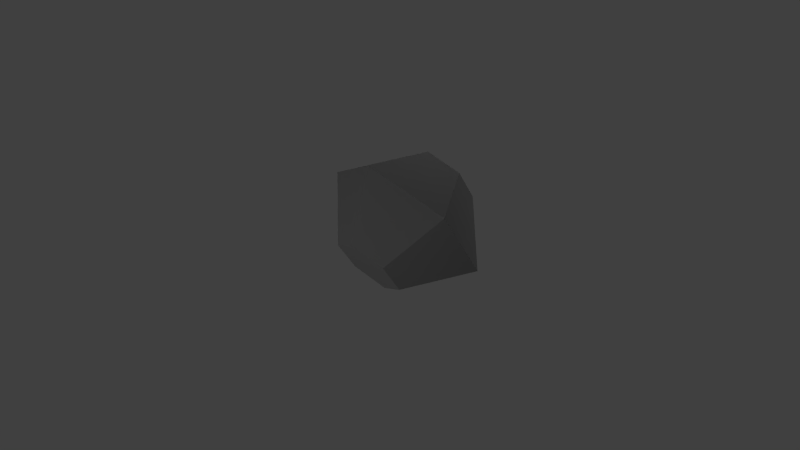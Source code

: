 # Source: Dodecahedron_rupee.blend  (saved by Blender 2.71.0; exported with 4.5.12 LTS)
import bpy
from mathutils import Matrix  # noqa: F401  (used for matrix-valued properties, if any)

bpy.ops.wm.read_factory_settings(use_empty=True)
scene = bpy.context.scene
scene.name = 'Scene'

# ---- collections
col_collection_1 = bpy.data.collections.new('Collection 1'); scene.collection.children.link(col_collection_1)

# ---- materials (node trees are filled in below, after node groups)
mat_material_000 = bpy.data.materials.new('Material.000')
mat_material_000.alpha_threshold = 0.0
mat_material_000.use_transparent_shadow = False
mat_material_000.diffuse_color = (0.1523, 0.1523, 0.1523, 1.0)
mat_material_000.roughness = 0.5
mat_material_000.specular_intensity = 0.9422
mat_material_000.line_color = (0.0, 0.0, 0.0, 1.0)

# ---- material node trees

# ---- world
world_world = bpy.data.worlds.new('World'); scene.world = world_world
world_world.color = (0.05088, 0.05088, 0.05088)
world_world.use_sun_shadow = False
world_world.sun_shadow_jitter_overblur = 0.0
world_world.cycles.sampling_method = 'MANUAL'
world_world.cycles.sample_map_resolution = 256

# ---- cameras
cam_camera = bpy.data.cameras.new('Camera')
cam_camera.clip_end = 100.0
cam_camera.lens = 35.0
cam_camera.sensor_width = 32.0
cam_camera.sensor_height = 18.0
cam_camera.ortho_scale = 7.314
cam_camera.dof.focus_distance = 0.0
cam_camera.dof.aperture_fstop = 128.0

# ---- lights
light_lamp_005 = bpy.data.lights.new('Lamp.005', 'POINT')
light_lamp_005.transmission_factor = 0.0
light_lamp_005.cutoff_distance = 30.0
light_lamp_005.energy = 100.0
light_lamp_005.shadow_buffer_clip_start = 1.001
light_lamp_005.shadow_soft_size = 0.1
light_lamp_005.shadow_maximum_resolution = 0.006
light_lamp_005.use_absolute_resolution = True
light_lamp_005.cycles.use_multiple_importance_sampling = False
light_lamp_004 = bpy.data.lights.new('Lamp.004', 'POINT')
light_lamp_004.transmission_factor = 0.0
light_lamp_004.cutoff_distance = 30.0
light_lamp_004.energy = 100.0
light_lamp_004.shadow_buffer_clip_start = 1.001
light_lamp_004.shadow_soft_size = 0.1
light_lamp_004.shadow_maximum_resolution = 0.006
light_lamp_004.use_absolute_resolution = True
light_lamp_004.cycles.use_multiple_importance_sampling = False
light_lamp_003 = bpy.data.lights.new('Lamp.003', 'POINT')
light_lamp_003.transmission_factor = 0.0
light_lamp_003.cutoff_distance = 30.0
light_lamp_003.energy = 100.0
light_lamp_003.shadow_buffer_clip_start = 1.001
light_lamp_003.shadow_soft_size = 0.1
light_lamp_003.shadow_maximum_resolution = 0.006
light_lamp_003.use_absolute_resolution = True
light_lamp_003.cycles.use_multiple_importance_sampling = False
light_lamp_002 = bpy.data.lights.new('Lamp.002', 'POINT')
light_lamp_002.transmission_factor = 0.0
light_lamp_002.cutoff_distance = 30.0
light_lamp_002.energy = 100.0
light_lamp_002.shadow_buffer_clip_start = 1.001
light_lamp_002.shadow_soft_size = 0.1
light_lamp_002.shadow_maximum_resolution = 0.006
light_lamp_002.use_absolute_resolution = True
light_lamp_002.cycles.use_multiple_importance_sampling = False
light_lamp_001 = bpy.data.lights.new('Lamp.001', 'POINT')
light_lamp_001.transmission_factor = 0.0
light_lamp_001.cutoff_distance = 30.0
light_lamp_001.energy = 100.0
light_lamp_001.shadow_buffer_clip_start = 1.001
light_lamp_001.shadow_soft_size = 0.1
light_lamp_001.shadow_maximum_resolution = 0.006
light_lamp_001.use_absolute_resolution = True
light_lamp_001.cycles.use_multiple_importance_sampling = False
light_lamp = bpy.data.lights.new('Lamp', 'POINT')
light_lamp.transmission_factor = 0.0
light_lamp.cutoff_distance = 30.0
light_lamp.energy = 100.0
light_lamp.shadow_buffer_clip_start = 1.001
light_lamp.shadow_soft_size = 0.1
light_lamp.shadow_maximum_resolution = 0.006
light_lamp.use_absolute_resolution = True
light_lamp.cycles.use_multiple_importance_sampling = False

# ---- meshes
me_circle_001 = bpy.data.meshes.new('Circle.001')
me_circle_001.from_pydata([(9.934e-09, 0.5, 0.7307), (-0.433, 0.25, 0.7307), (-0.433, -0.25, 0.7307), (5.365e-08, -0.5, 0.7307), (0.433, -0.25, 0.7307), (0.433, 0.25, 0.7307), (-2.98e-09, 1.15, 0.0), (-0.9959, 0.575, 0.0), (-0.9959, -0.575, 0.0), (9.756e-08, -1.15, 0.0), (0.9959, -0.575, 0.0), (0.9959, 0.575, 0.0), (9.934e-09, 0.5, -0.7307), (-0.433, 0.25, -0.7307), (-0.433, -0.25, -0.7307), (5.365e-08, -0.5, -0.7307), (0.433, -0.25, -0.7307), (0.433, 0.25, -0.7307)], [], [(5, 0, 6, 11), (4, 5, 11, 10), (3, 4, 10, 9), (2, 3, 9, 8), (1, 2, 8, 7), (0, 1, 7, 6), (11, 6, 12, 17), (10, 11, 17, 16), (9, 10, 16, 15), (8, 9, 15, 14), (7, 8, 14, 13), (6, 7, 13, 12), (1, 0, 5, 4, 3, 2), (13, 14, 15, 16, 17, 12)])
_uv = me_circle_001.uv_layers.new(name='UVMap')
_uv.uv.foreach_set('vector', [0.8962, 0.008425, 0.9794, 0.1047, 0.8316, 0.1577, 0.7465, 0.06561, 0.4059, 0.7698, 0.5801, 0.7698, 0.5836, 0.8833, 0.4092, 0.8805, 0.0262, 0.1044, 0.1124, 0.009932, 0.2648, 0.06371, 0.1766, 0.1574, 0.4059, 0.5798, 0.3188, 0.6748, 0.1683, 0.6158, 0.2536, 0.5291, 0.5886, 0.5348, 0.422, 0.5359, 0.4107, 0.4216, 0.5965, 0.4239, 0.6672, 0.6748, 0.5801, 0.5798, 0.7353, 0.5256, 0.8177, 0.6175, 0.7465, 0.06561, 0.8316, 0.1577, 0.6815, 0.2164, 0.5936, 0.1204, 0.4092, 0.8805, 0.5836, 0.8833, 0.5797, 0.9925, 0.4108, 0.9939, 0.1766, 0.1574, 0.2648, 0.06371, 0.4177, 0.1204, 0.3297, 0.2163, 0.2536, 0.5291, 0.1683, 0.6158, 0.0206, 0.5628, 0.09833, 0.4718, 0.5965, 0.4239, 0.4107, 0.4216, 0.4176, 0.3123, 0.5935, 0.3124, 0.8177, 0.6175, 0.7353, 0.5256, 0.8849, 0.4701, 0.971, 0.5628, 0.5801, 0.5798, 0.6672, 0.6748, 0.5801, 0.7698, 0.4059, 0.7698, 0.3188, 0.6748, 0.4059, 0.5798, 0.5935, 0.3124, 0.4176, 0.3123, 0.3297, 0.2163, 0.4177, 0.1204, 0.5936, 0.1204, 0.6815, 0.2164])
me_circle_001.materials.append(mat_material_000)
me_circle_001.use_remesh_preserve_volume = False
me_circle_001.use_remesh_preserve_attributes = False
me_circle_001.use_mirror_vertex_groups = False
me_circle_001.update()

# ---- objects
ob_lamp_005 = bpy.data.objects.new('Lamp.005', light_lamp_005)
ob_lamp_004 = bpy.data.objects.new('Lamp.004', light_lamp_004)
ob_lamp_003 = bpy.data.objects.new('Lamp.003', light_lamp_003)
ob_lamp_002 = bpy.data.objects.new('Lamp.002', light_lamp_002)
ob_lamp_001 = bpy.data.objects.new('Lamp.001', light_lamp_001)
ob_lamp = bpy.data.objects.new('Lamp', light_lamp)
ob_camera = bpy.data.objects.new('Camera', cam_camera)
ob_tetradecahedron_rupee = bpy.data.objects.new('Tetradecahedron.Rupee', me_circle_001)

# ---- transforms, parenting, visibility, modifiers, constraints
ob_lamp_005.location = (0.05747, -2.852, 3.628)
ob_lamp_005.rotation_euler = (0.6503, 0.05522, 1.866)
ob_lamp_005.lock_rotations_4d = False
ob_lamp_005.empty_display_type = 'ARROWS'
ob_lamp_005.color = (0.0, 0.0, 0.0, 0.0)
ob_lamp_005.lineart.crease_threshold = 0.0
ob_lamp_004.location = (0.08838, 4.303, -3.191)
ob_lamp_004.rotation_euler = (0.6503, 0.05522, 1.866)
ob_lamp_004.lock_rotations_4d = False
ob_lamp_004.empty_display_type = 'ARROWS'
ob_lamp_004.color = (0.0, 0.0, 0.0, 0.0)
ob_lamp_004.lineart.crease_threshold = 0.0
ob_lamp_003.location = (3.066, -2.977, -3.191)
ob_lamp_003.rotation_euler = (0.6503, 0.05522, 1.866)
ob_lamp_003.lock_rotations_4d = False
ob_lamp_003.empty_display_type = 'ARROWS'
ob_lamp_003.color = (0.0, 0.0, 0.0, 0.0)
ob_lamp_003.lineart.crease_threshold = 0.0
ob_lamp_002.location = (-2.426, -2.977, -3.291)
ob_lamp_002.rotation_euler = (0.6503, 0.05522, 1.866)
ob_lamp_002.lock_rotations_4d = False
ob_lamp_002.empty_display_type = 'ARROWS'
ob_lamp_002.color = (0.0, 0.0, 0.0, 0.0)
ob_lamp_002.lineart.crease_threshold = 0.0
ob_lamp_001.location = (-2.852, 2.725, 4.251)
ob_lamp_001.rotation_euler = (0.6503, 0.05522, 1.866)
ob_lamp_001.lock_rotations_4d = False
ob_lamp_001.empty_display_type = 'ARROWS'
ob_lamp_001.color = (0.0, 0.0, 0.0, 0.0)
ob_lamp_001.lineart.crease_threshold = 0.0
ob_lamp.location = (3.036, 2.774, 3.628)
ob_lamp.rotation_euler = (0.6503, 0.05522, 1.866)
ob_lamp.lock_rotations_4d = False
ob_lamp.empty_display_type = 'ARROWS'
ob_lamp.color = (0.0, 0.0, 0.0, 0.0)
ob_lamp.lineart.crease_threshold = 0.0
ob_camera.location = (7.481, -8.096, -3.193)
ob_camera.rotation_euler = (1.917, -0.6492, 0.5335)
ob_camera.lock_rotations_4d = False
ob_camera.empty_display_type = 'ARROWS'
ob_camera.color = (0.0, 0.0, 0.0, 0.0)
ob_camera.display_type = 'WIRE'
ob_camera.lineart.crease_threshold = 0.0
ob_tetradecahedron_rupee.location = (0.0, 0.0, 0.0)
ob_tetradecahedron_rupee.scale = (1.0, 1.0, 1.1)
ob_tetradecahedron_rupee.lineart.crease_threshold = 0.0

# ---- collection membership
col_collection_1.objects.link(ob_lamp_005)
col_collection_1.objects.link(ob_lamp_004)
col_collection_1.objects.link(ob_lamp_003)
col_collection_1.objects.link(ob_lamp_002)
col_collection_1.objects.link(ob_lamp_001)
col_collection_1.objects.link(ob_lamp)
col_collection_1.objects.link(ob_camera)
col_collection_1.objects.link(ob_tetradecahedron_rupee)

# ---- scene / render settings (as saved in the file)
scene.camera = ob_camera
scene.frame_start = 1; scene.frame_end = 250; scene.frame_set(1)
scene.render.engine = 'BLENDER_EEVEE_NEXT'
scene.render.resolution_percentage = 50
scene.render.dither_intensity = 0.0
scene.cycles.use_denoising = False
scene.cycles.samples = 10
scene.cycles.sampling_pattern = 'TABULATED_SOBOL'
scene.cycles.light_sampling_threshold = 0.0
scene.cycles.use_adaptive_sampling = False
scene.cycles.use_light_tree = False
scene.cycles.blur_glossy = 0.0
scene.cycles.volume_bounces = 1
scene.cycles.pixel_filter_type = 'GAUSSIAN'
scene.cycles.sample_clamp_indirect = 0.0
scene.view_settings.view_transform = 'Standard'
bpy.context.view_layer.update()
